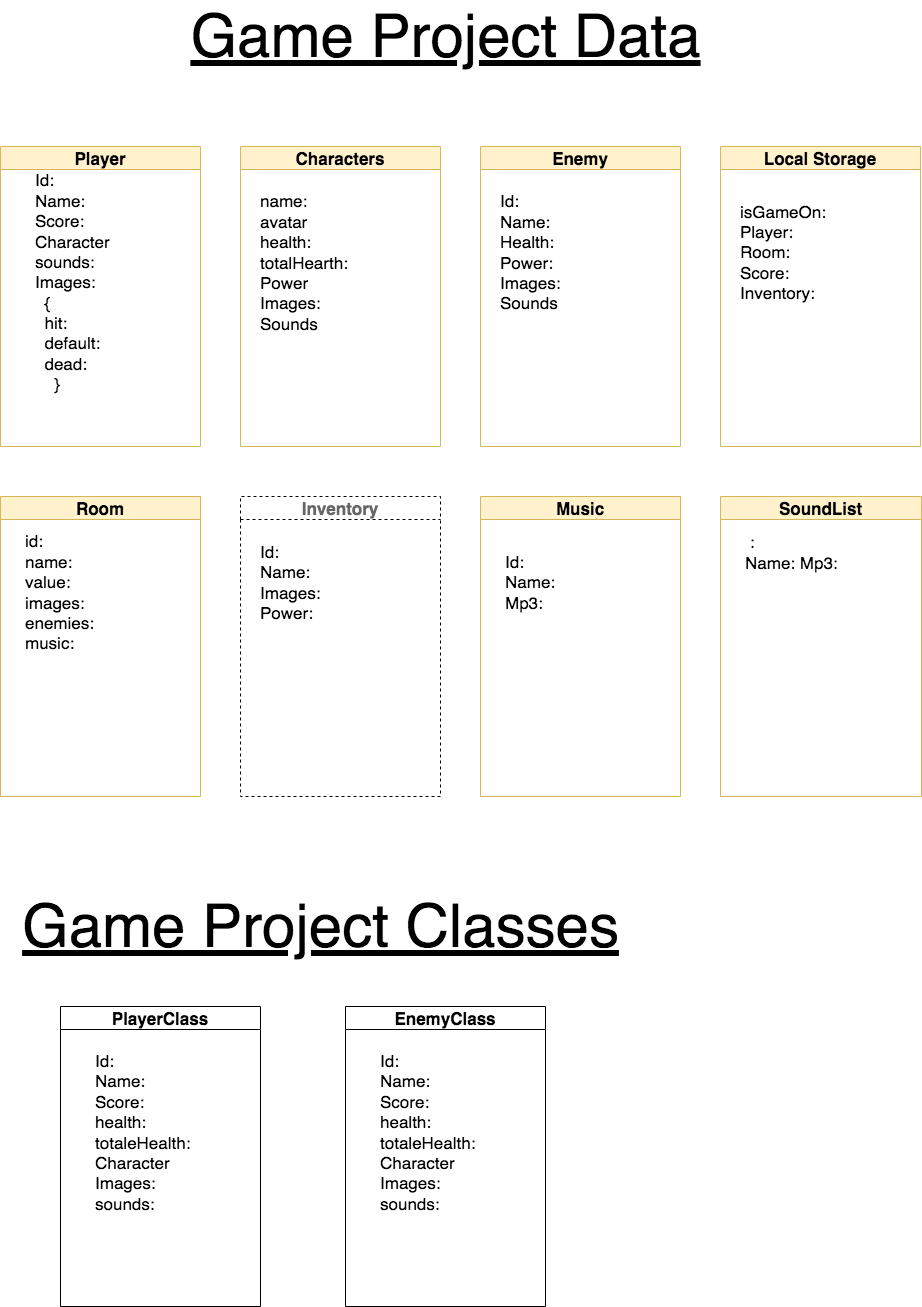

The diagram above was exported from draw.io. Its source (the exported page's mxGraphModel, read from the mxfile embedded in the PNG):
<mxGraphModel dx="1984" dy="870" grid="1" gridSize="10" guides="1" tooltips="1" connect="1" arrows="1" fold="1" page="1" pageScale="1" pageWidth="850" pageHeight="1100" math="0" shadow="0">
  <root>
    <mxCell id="0" />
    <mxCell id="1" parent="0" />
    <mxCell id="wPpdfYrV68ip53mHok63-1" value="Player" style="swimlane;startSize=23;fontSize=17;fillColor=#fff2cc;strokeColor=#d6b656;" vertex="1" parent="1">
      <mxGeometry x="-260" y="280" width="200" height="300" as="geometry" />
    </mxCell>
    <mxCell id="wPpdfYrV68ip53mHok63-2" value="Id:&lt;br style=&quot;font-size: 17px&quot;&gt;Name:&lt;br style=&quot;font-size: 17px&quot;&gt;Score:&lt;br style=&quot;font-size: 17px&quot;&gt;Character&lt;br&gt;sounds:&lt;br&gt;Images:&lt;br&gt;&amp;nbsp; {&lt;br&gt;&amp;nbsp; hit:&lt;br&gt;&amp;nbsp; default:&lt;br&gt;&amp;nbsp; dead:&lt;br&gt;&amp;nbsp; &amp;nbsp; }" style="text;html=1;resizable=0;autosize=1;align=left;verticalAlign=middle;points=[];fillColor=none;strokeColor=none;rounded=0;spacingLeft=2;spacing=3;spacingTop=12;fontSize=17;" vertex="1" parent="wPpdfYrV68ip53mHok63-1">
      <mxGeometry x="30" y="10" width="100" height="240" as="geometry" />
    </mxCell>
    <mxCell id="wPpdfYrV68ip53mHok63-3" value="Enemy" style="swimlane;startSize=23;fontSize=17;fillColor=#fff2cc;strokeColor=#d6b656;" vertex="1" parent="1">
      <mxGeometry x="220" y="280" width="200" height="300" as="geometry" />
    </mxCell>
    <mxCell id="wPpdfYrV68ip53mHok63-4" value="Id:&lt;br style=&quot;font-size: 17px&quot;&gt;Name:&lt;br style=&quot;font-size: 17px&quot;&gt;Health:&lt;br style=&quot;font-size: 17px&quot;&gt;Power:&lt;br&gt;Images:&lt;br&gt;Sounds" style="text;html=1;resizable=0;autosize=1;align=left;verticalAlign=middle;points=[];fillColor=none;strokeColor=none;rounded=0;spacingLeft=2;spacing=3;spacingTop=12;fontSize=17;" vertex="1" parent="wPpdfYrV68ip53mHok63-3">
      <mxGeometry x="15" y="30" width="80" height="140" as="geometry" />
    </mxCell>
    <mxCell id="wPpdfYrV68ip53mHok63-5" value="Characters" style="swimlane;startSize=23;fontSize=17;fillColor=#fff2cc;strokeColor=#d6b656;" vertex="1" parent="1">
      <mxGeometry x="-20" y="280" width="200" height="300" as="geometry" />
    </mxCell>
    <mxCell id="wPpdfYrV68ip53mHok63-6" value="&lt;br style=&quot;font-size: 17px&quot;&gt;name:&lt;br&gt;avatar&lt;br style=&quot;font-size: 17px&quot;&gt;health:&lt;br style=&quot;font-size: 17px&quot;&gt;totalHearth:&amp;nbsp;&amp;nbsp;&lt;br&gt;Power&lt;br&gt;Images:&lt;br&gt;Sounds&lt;br&gt;" style="text;html=1;resizable=0;autosize=1;align=left;verticalAlign=middle;points=[];fillColor=none;strokeColor=none;rounded=0;spacingLeft=2;spacing=3;spacingTop=12;fontSize=17;" vertex="1" parent="wPpdfYrV68ip53mHok63-5">
      <mxGeometry x="15" y="10" width="120" height="180" as="geometry" />
    </mxCell>
    <mxCell id="wPpdfYrV68ip53mHok63-7" value="Room" style="swimlane;startSize=23;fontSize=17;fillColor=#fff2cc;strokeColor=#d6b656;" vertex="1" parent="1">
      <mxGeometry x="-260" y="630" width="200" height="300" as="geometry" />
    </mxCell>
    <mxCell id="wPpdfYrV68ip53mHok63-8" value="id:&lt;br style=&quot;font-size: 17px&quot;&gt;name:&lt;br&gt;value:&lt;br style=&quot;font-size: 17px&quot;&gt;images:&lt;br&gt;enemies:&lt;br&gt;music:" style="text;html=1;resizable=0;autosize=1;align=left;verticalAlign=middle;points=[];fillColor=none;strokeColor=none;rounded=0;spacingLeft=2;spacing=3;spacingTop=12;fontSize=17;" vertex="1" parent="wPpdfYrV68ip53mHok63-7">
      <mxGeometry x="20" y="20" width="90" height="140" as="geometry" />
    </mxCell>
    <mxCell id="wPpdfYrV68ip53mHok63-9" value="Inventory" style="swimlane;startSize=23;fontSize=17;dashed=1;fontColor=#666666;" vertex="1" parent="1">
      <mxGeometry x="-20" y="630" width="200" height="300" as="geometry" />
    </mxCell>
    <mxCell id="wPpdfYrV68ip53mHok63-10" value="Id:&lt;br style=&quot;font-size: 17px&quot;&gt;Name:&lt;br style=&quot;font-size: 17px&quot;&gt;Images:&lt;br&gt;Power:" style="text;html=1;resizable=0;autosize=1;align=left;verticalAlign=middle;points=[];fillColor=none;strokeColor=none;rounded=0;spacingLeft=2;spacing=3;spacingTop=12;fontSize=17;" vertex="1" parent="wPpdfYrV68ip53mHok63-9">
      <mxGeometry x="15" y="30" width="80" height="100" as="geometry" />
    </mxCell>
    <mxCell id="wPpdfYrV68ip53mHok63-11" value="Music" style="swimlane;startSize=23;fontSize=17;fillColor=#fff2cc;strokeColor=#d6b656;" vertex="1" parent="1">
      <mxGeometry x="220" y="630" width="200" height="300" as="geometry" />
    </mxCell>
    <mxCell id="wPpdfYrV68ip53mHok63-12" value="Id:&lt;br style=&quot;font-size: 17px&quot;&gt;Name:&lt;br style=&quot;font-size: 17px&quot;&gt;Mp3:" style="text;html=1;resizable=0;autosize=1;align=left;verticalAlign=middle;points=[];fillColor=none;strokeColor=none;rounded=0;spacingLeft=2;spacing=3;spacingTop=12;fontSize=17;" vertex="1" parent="wPpdfYrV68ip53mHok63-11">
      <mxGeometry x="20" y="40" width="70" height="80" as="geometry" />
    </mxCell>
    <mxCell id="wPpdfYrV68ip53mHok63-13" value="SoundList" style="swimlane;startSize=23;fontSize=17;fillColor=#fff2cc;strokeColor=#d6b656;" vertex="1" parent="1">
      <mxGeometry x="460" y="630" width="201" height="300" as="geometry" />
    </mxCell>
    <mxCell id="wPpdfYrV68ip53mHok63-14" value="&amp;nbsp;:&lt;br style=&quot;font-size: 17px&quot;&gt;Name: Mp3:" style="text;html=1;resizable=0;autosize=1;align=left;verticalAlign=middle;points=[];fillColor=none;strokeColor=none;rounded=0;spacingLeft=2;spacing=3;spacingTop=12;fontSize=17;" vertex="1" parent="wPpdfYrV68ip53mHok63-13">
      <mxGeometry x="20" y="20" width="120" height="60" as="geometry" />
    </mxCell>
    <mxCell id="wPpdfYrV68ip53mHok63-15" value="&lt;font style=&quot;font-size: 60px&quot;&gt;&lt;u&gt;Game Project Data&lt;/u&gt;&lt;/font&gt;" style="text;html=1;resizable=0;autosize=1;align=center;verticalAlign=middle;points=[];fillColor=none;strokeColor=none;rounded=0;fontSize=17;" vertex="1" parent="1">
      <mxGeometry x="-80" y="150" width="530" height="40" as="geometry" />
    </mxCell>
    <mxCell id="wPpdfYrV68ip53mHok63-16" value="Local Storage" style="swimlane;startSize=23;fontSize=17;fillColor=#fff2cc;strokeColor=#d6b656;" vertex="1" parent="1">
      <mxGeometry x="460" y="280" width="200" height="300" as="geometry" />
    </mxCell>
    <mxCell id="wPpdfYrV68ip53mHok63-17" value="isGameOn:&lt;br&gt;Player:&lt;br&gt;Room:&lt;br&gt;Score:&lt;br&gt;Inventory:&lt;br&gt;" style="text;html=1;resizable=0;autosize=1;align=left;verticalAlign=middle;points=[];fillColor=none;strokeColor=none;rounded=0;spacingLeft=2;spacing=3;spacingTop=12;fontSize=17;" vertex="1" parent="wPpdfYrV68ip53mHok63-16">
      <mxGeometry x="15" y="40" width="110" height="120" as="geometry" />
    </mxCell>
    <mxCell id="wPpdfYrV68ip53mHok63-18" value="&lt;u style=&quot;font-size: 60px&quot;&gt;Game Project Classes&lt;/u&gt;" style="text;html=1;align=center;verticalAlign=middle;resizable=0;points=[];autosize=1;strokeColor=none;fillColor=none;" vertex="1" parent="1">
      <mxGeometry x="-245" y="1040" width="610" height="40" as="geometry" />
    </mxCell>
    <mxCell id="wPpdfYrV68ip53mHok63-19" value="PlayerClass" style="swimlane;startSize=23;fontSize=17;" vertex="1" parent="1">
      <mxGeometry x="-200" y="1140" width="200" height="300" as="geometry" />
    </mxCell>
    <mxCell id="wPpdfYrV68ip53mHok63-20" value="Id:&lt;br style=&quot;font-size: 17px&quot;&gt;Name:&lt;br style=&quot;font-size: 17px&quot;&gt;Score:&lt;br&gt;health:&lt;br&gt;totaleHealth:&lt;br style=&quot;font-size: 17px&quot;&gt;Character&lt;br&gt;Images:&lt;br&gt;sounds:" style="text;html=1;resizable=0;autosize=1;align=left;verticalAlign=middle;points=[];fillColor=none;strokeColor=none;rounded=0;spacingLeft=2;spacing=3;spacingTop=12;fontSize=17;" vertex="1" parent="wPpdfYrV68ip53mHok63-19">
      <mxGeometry x="30" y="30" width="120" height="180" as="geometry" />
    </mxCell>
    <mxCell id="wPpdfYrV68ip53mHok63-21" value="EnemyClass" style="swimlane;startSize=23;fontSize=17;" vertex="1" parent="1">
      <mxGeometry x="85" y="1140" width="200" height="300" as="geometry" />
    </mxCell>
    <mxCell id="wPpdfYrV68ip53mHok63-22" value="Id:&lt;br&gt;Name:&lt;br&gt;Score:&lt;br&gt;health:&lt;br&gt;totaleHealth:&lt;br&gt;Character&lt;br&gt;Images:&lt;br&gt;sounds:" style="text;html=1;resizable=0;autosize=1;align=left;verticalAlign=middle;points=[];fillColor=none;strokeColor=none;rounded=0;spacingLeft=2;spacing=3;spacingTop=12;fontSize=17;" vertex="1" parent="wPpdfYrV68ip53mHok63-21">
      <mxGeometry x="30" y="30" width="120" height="180" as="geometry" />
    </mxCell>
  </root>
</mxGraphModel>